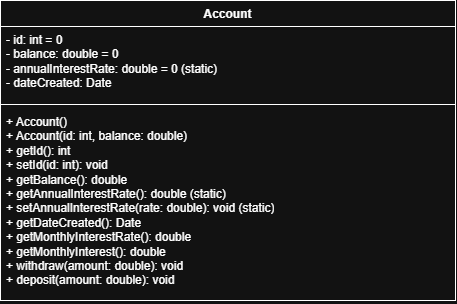

The diagram above was exported from draw.io. Its source (the exported page's mxGraphModel, read from the mxfile embedded in the PNG):
<mxGraphModel dx="859" dy="785" grid="1" gridSize="10" guides="1" tooltips="1" connect="1" arrows="1" fold="1" page="1" pageScale="1" pageWidth="850" pageHeight="1100" math="0" shadow="0">
  <root>
    <mxCell id="0" />
    <mxCell id="1" parent="0" />
    <mxCell id="uT0gn_NxAV7KUVmc0lf7-1" parent="1" style="swimlane;fontStyle=1;align=center;verticalAlign=top;childLayout=stackLayout;horizontal=1;startSize=26;horizontalStack=0;resizeParent=1;resizeParentMax=0;resizeLast=0;collapsible=1;marginBottom=0;whiteSpace=wrap;html=1;" value="Account" vertex="1">
      <mxGeometry height="300" width="455" x="345" y="220" as="geometry" />
    </mxCell>
    <mxCell id="uT0gn_NxAV7KUVmc0lf7-2" parent="uT0gn_NxAV7KUVmc0lf7-1" style="text;strokeColor=none;fillColor=none;align=left;verticalAlign=top;spacingLeft=4;spacingRight=4;overflow=hidden;rotatable=0;points=[[0,0.5],[1,0.5]];portConstraint=eastwest;whiteSpace=wrap;html=1;" value="&lt;div&gt;- id: int = 0&lt;/div&gt;&lt;div&gt;- balance: double = 0&lt;/div&gt;&lt;div&gt;- annualInterestRate: double = 0 (static)&lt;/div&gt;&lt;div&gt;- dateCreated: Date&lt;/div&gt;" vertex="1">
      <mxGeometry height="74" width="455" y="26" as="geometry" />
    </mxCell>
    <mxCell id="uT0gn_NxAV7KUVmc0lf7-3" parent="uT0gn_NxAV7KUVmc0lf7-1" style="line;strokeWidth=1;fillColor=none;align=left;verticalAlign=middle;spacingTop=-1;spacingLeft=3;spacingRight=3;rotatable=0;labelPosition=right;points=[];portConstraint=eastwest;strokeColor=inherit;labelPerimeter=1;" value="" vertex="1">
      <mxGeometry height="8" width="455" y="100" as="geometry" />
    </mxCell>
    <mxCell id="uT0gn_NxAV7KUVmc0lf7-4" parent="uT0gn_NxAV7KUVmc0lf7-1" style="text;strokeColor=none;fillColor=none;align=left;verticalAlign=top;spacingLeft=4;spacingRight=4;overflow=hidden;rotatable=0;points=[[0,0.5],[1,0.5]];portConstraint=eastwest;whiteSpace=wrap;html=1;" value="&lt;div&gt;+ Account()&lt;/div&gt;&lt;div&gt;+ Account(id: int, balance: double)&lt;/div&gt;&lt;div&gt;+ getId(): int&lt;/div&gt;&lt;div&gt;+ setId(id: int): void&lt;/div&gt;&lt;div&gt;+ getBalance(): double&lt;/div&gt;&lt;div&gt;+ getAnnualInterestRate(): double (static)&lt;/div&gt;&lt;div&gt;+ setAnnualInterestRate(rate: double): void (static)&lt;/div&gt;&lt;div&gt;+ getDateCreated(): Date&lt;/div&gt;&lt;div&gt;+ getMonthlyInterestRate(): double&lt;/div&gt;&lt;div&gt;+ getMonthlyInterest(): double&lt;/div&gt;&lt;div&gt;+ withdraw(amount: double): void&lt;/div&gt;&lt;div&gt;+ deposit(amount: double): void&lt;/div&gt;" vertex="1">
      <mxGeometry height="192" width="455" y="108" as="geometry" />
    </mxCell>
  </root>
</mxGraphModel>